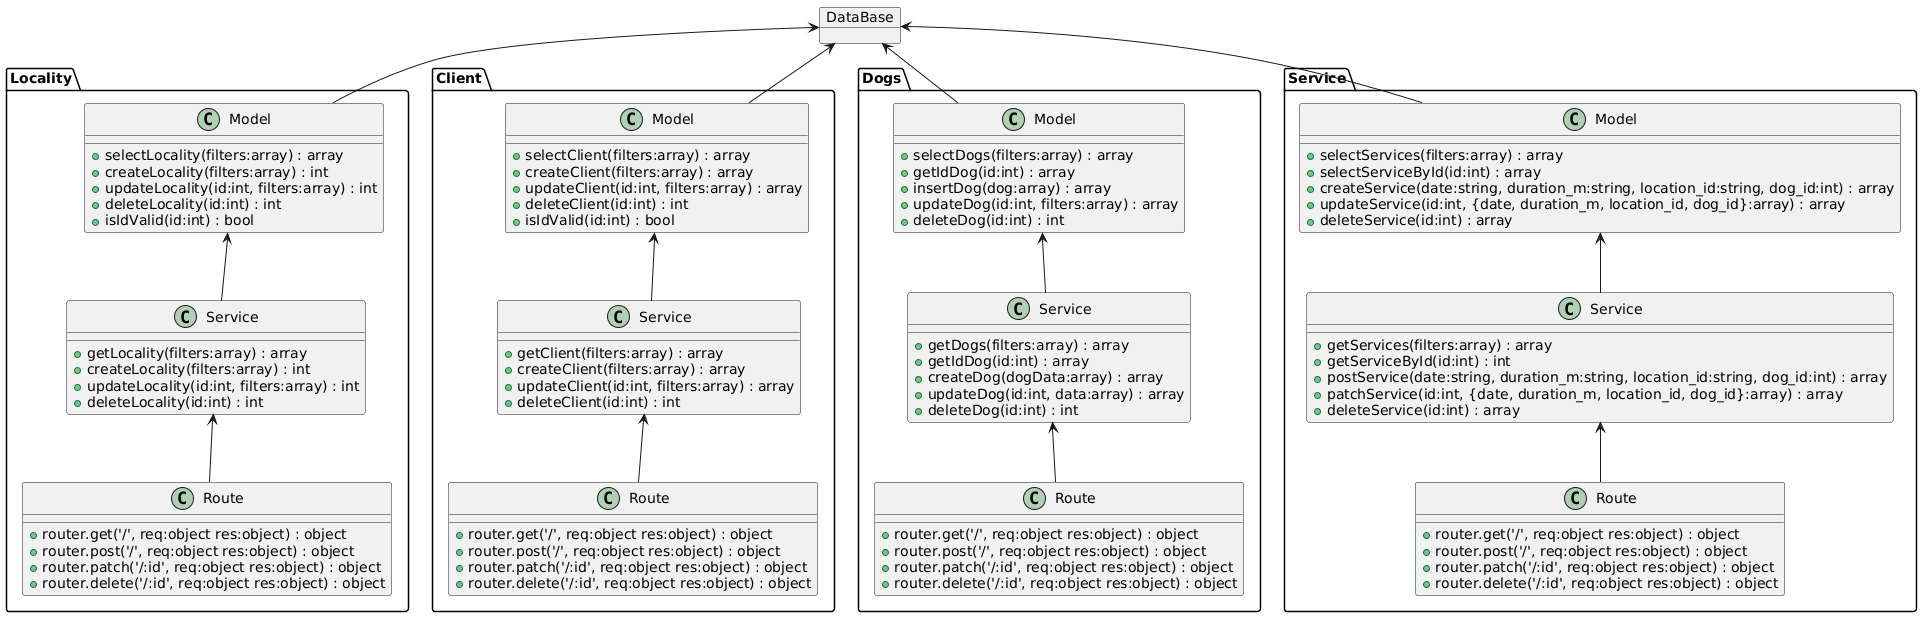

The diagram above was rendered by PlantUML. Its source (embedded in the PNG):
@startuml
object DataBase {

}

DataBase <-- Locality.Model
object Locality.Model {
    + selectLocality(filters:array) : array
    + createLocality(filters:array) : int
    + updateLocality(id:int, filters:array) : int
    + deleteLocality(id:int) : int
    + isIdValid(id:int) : bool
}

Locality.Model <-- Locality.Service
object Locality.Service {
    + getLocality(filters:array) : array
    + createLocality(filters:array) : int
    + updateLocality(id:int, filters:array) : int
    + deleteLocality(id:int) : int
}

Locality.Service <-- Locality.Route
object Locality.Route {
    + router.get('/', req:object res:object) : object
    + router.post('/', req:object res:object) : object
    + router.patch('/:id', req:object res:object) : object
    + router.delete('/:id', req:object res:object) : object
}




DataBase <-- Client.Model
object Client.Model {
    + selectClient(filters:array) : array
    + createClient(filters:array) : array
    + updateClient(id:int, filters:array) : array
    + deleteClient(id:int) : int
    + isIdValid(id:int) : bool
}

Client.Model <-- Client.Service
object Client.Service {
    + getClient(filters:array) : array
    + createClient(filters:array) : array
    + updateClient(id:int, filters:array) : array
    + deleteClient(id:int) : int
}

Client.Service <-- Client.Route
object Client.Route {
    + router.get('/', req:object res:object) : object
    + router.post('/', req:object res:object) : object
    + router.patch('/:id', req:object res:object) : object
    + router.delete('/:id', req:object res:object) : object
}




DataBase <-- Dogs.Model
object Dogs.Model {
    + selectDogs(filters:array) : array
    + getIdDog(id:int) : array
    + insertDog(dog:array) : array
    + updateDog(id:int, filters:array) : array
    + deleteDog(id:int) : int
}

Dogs.Model <-- Dogs.Service
object Dogs.Service {
    + getDogs(filters:array) : array
    + getIdDog(id:int) : array
    + createDog(dogData:array) : array
    + updateDog(id:int, data:array) : array
    + deleteDog(id:int) : int
}

Dogs.Service <-- Dogs.Route
object Dogs.Route {
    + router.get('/', req:object res:object) : object
    + router.post('/', req:object res:object) : object
    + router.patch('/:id', req:object res:object) : object
    + router.delete('/:id', req:object res:object) : object
}




DataBase <-- Service.Model
object Service.Model {
    + selectServices(filters:array) : array
    + selectServiceById(id:int) : array
    + createService(date:string, duration_m:string, location_id:string, dog_id:int) : array
    + updateService(id:int, {date, duration_m, location_id, dog_id}:array) : array
    + deleteService(id:int) : array
}

Service.Model <-- Service.Service
object Service.Service {
    + getServices(filters:array) : array
    + getServiceById(id:int) : int
    + postService(date:string, duration_m:string, location_id:string, dog_id:int) : array
    + patchService(id:int, {date, duration_m, location_id, dog_id}:array) : array
    + deleteService(id:int) : array
}

Service.Service <-- Service.Route
object Service.Route {
    + router.get('/', req:object res:object) : object
    + router.post('/', req:object res:object) : object
    + router.patch('/:id', req:object res:object) : object
    + router.delete('/:id', req:object res:object) : object
}
@enduml